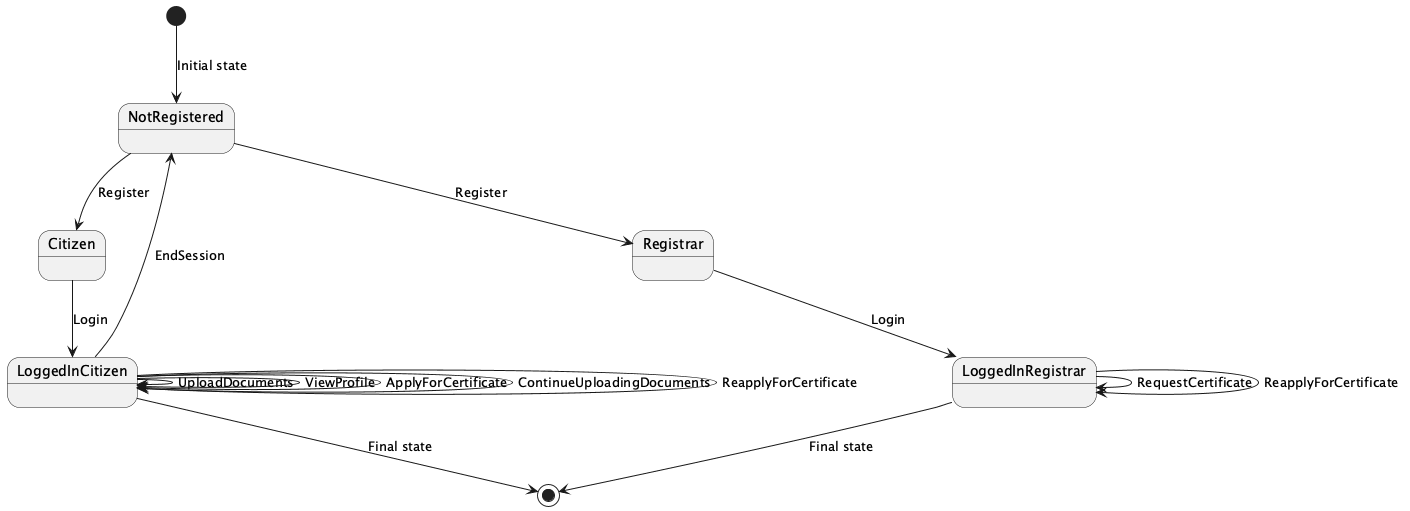

The diagram above was rendered by PlantUML. Its source (embedded in the PNG):
@startuml
[*] --> NotRegistered : Initial state

NotRegistered --> Citizen : Register
Citizen --> LoggedInCitizen : Login
LoggedInCitizen --> LoggedInCitizen : UploadDocuments
LoggedInCitizen --> LoggedInCitizen : ViewProfile
LoggedInCitizen --> LoggedInCitizen : ApplyForCertificate
LoggedInCitizen --> LoggedInCitizen : ContinueUploadingDocuments
LoggedInCitizen --> LoggedInCitizen : ReapplyForCertificate
LoggedInCitizen --> NotRegistered : EndSession

NotRegistered --> Registrar : Register
Registrar --> LoggedInRegistrar : Login
LoggedInRegistrar --> LoggedInRegistrar : RequestCertificate
LoggedInRegistrar --> LoggedInRegistrar : ReapplyForCertificate

LoggedInCitizen --> [*] : Final state
LoggedInRegistrar --> [*] : Final state
@enduml